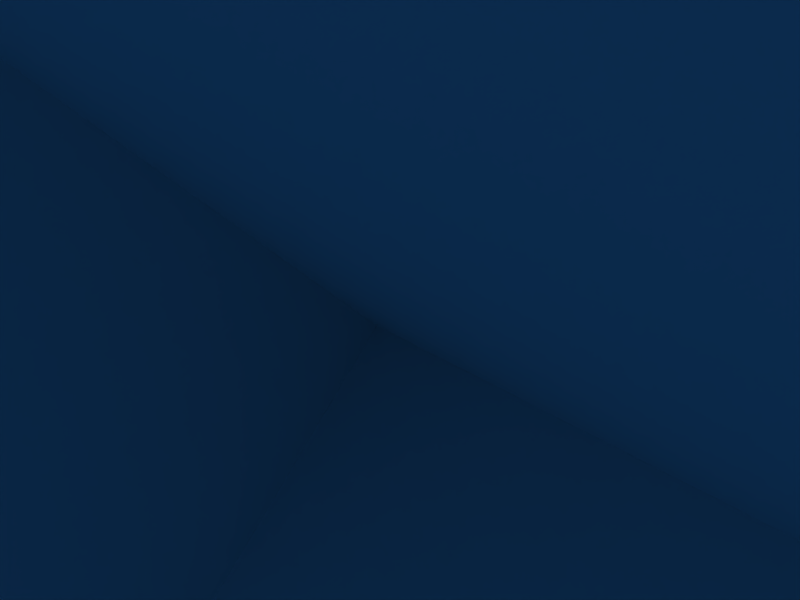 # Source: 1.blend  (saved by Blender 2.42.0; exported with 4.5.12 LTS)
import bpy
from mathutils import Matrix  # noqa: F401  (used for matrix-valued properties, if any)

bpy.ops.wm.read_factory_settings(use_empty=True)
scene = bpy.context.scene
scene.name = 'Scene'

# ---- collections
col_collection_1 = bpy.data.collections.new('Collection 1'); scene.collection.children.link(col_collection_1)
col_collection_1.hide_render = True
col_collection_1.hide_viewport = True
col_collection_2 = bpy.data.collections.new('Collection 2'); scene.collection.children.link(col_collection_2)

# ---- world
world_world = bpy.data.worlds.new('World'); scene.world = world_world
world_world.color = (0.05656, 0.2208, 0.4)
world_world.use_sun_shadow = False
world_world.sun_shadow_jitter_overblur = 0.0
world_world.cycles.sampling_method = 'MANUAL'
world_world.cycles.sample_map_resolution = 256

# ---- cameras
cam_camera = bpy.data.cameras.new('Camera')
cam_camera.passepartout_alpha = 0.2
cam_camera.clip_end = 100.0
cam_camera.lens = 35.0
cam_camera.ortho_scale = 7.314
cam_camera.show_passepartout = False
cam_camera.show_safe_areas = True
cam_camera.dof.focus_distance = 0.0
cam_camera.dof.aperture_fstop = 128.0

# ---- lights
light_spot = bpy.data.lights.new('Spot', 'POINT')
light_spot.transmission_factor = 0.0
light_spot.cutoff_distance = 30.0
light_spot.energy = 100.0
light_spot.shadow_buffer_clip_start = 1.001
light_spot.shadow_soft_size = 1.0
light_spot.shadow_maximum_resolution = 0.006
light_spot.use_absolute_resolution = True
light_spot.cycles.use_multiple_importance_sampling = False

# ---- meshes
me_muzzley = bpy.data.meshes.new('muzzley')
me_muzzley.from_pydata([(1.0, 1.0, 4.127e-08), (1.0, -1.0, -4.127e-08), (-1.0, -1.0, -4.127e-08), (-1.0, 1.0, 4.127e-08), (2.22e-16, 1.0, -1.175), (-2.22e-16, -1.0, -1.175), (-2.22e-16, -1.0, 3.866), (2.22e-16, 1.0, 3.866), (1.0, -1.477e-07, 3.866), (-1.0, -6.031e-08, 3.866), (-1.0, 1.477e-07, -1.175), (1.0, 6.031e-08, -1.175)], [], [(0, 3, 2, 1), (6, 5, 4, 7), (9, 10, 11, 8)])
_uv = me_muzzley.uv_layers.new(name='UVMap')
_uv.uv.foreach_set('vector', [0.01536, 0.4236, 0.5746, 0.4236, 0.5746, 0.9828, 0.01536, 0.9828, 0.99, 0.3988, 0.01, 0.3988, 0.01, 0.01, 0.99, 0.01, 0.99, 0.3988, 0.01, 0.3988, 0.01, 0.01, 0.99, 0.01])
_ca = me_muzzley.color_attributes.new('Col', 'BYTE_COLOR', 'CORNER')
_ca.data.foreach_set('color', [1.0, 1.0, 1.0, 1.0, 1.0, 1.0, 1.0, 1.0, 1.0, 1.0, 1.0, 1.0, 1.0, 1.0, 1.0, 1.0, 1.0, 1.0, 1.0, 1.0, 1.0, 1.0, 1.0, 1.0, 1.0, 1.0, 1.0, 1.0, 1.0, 1.0, 1.0, 1.0, 1.0, 1.0, 1.0, 1.0, 1.0, 1.0, 1.0, 1.0, 1.0, 1.0, 1.0, 1.0, 1.0, 1.0, 1.0, 1.0])
me_muzzley.use_remesh_preserve_volume = False
me_muzzley.use_remesh_preserve_attributes = False
me_muzzley.use_mirror_vertex_groups = False
me_muzzley.update()
me_muzzley_001 = bpy.data.meshes.new('muzzley.001')
me_muzzley_001.from_pydata([(1.414, 3.012e-09, 5.96e-08), (-1.654e-08, -1.414, -5.96e-08), (-1.414, 2.559e-07, 5.96e-08), (4.892e-07, 1.414, 1.788e-07), (0.7071, 0.7071, -1.175), (-0.7071, -0.7071, -1.175), (-0.7071, -0.7071, 3.866), (0.7071, 0.7071, 3.866), (0.7071, -0.7071, 3.866), (-0.7071, 0.7071, 3.866), (-0.7071, 0.7071, -1.175), (0.7071, -0.7071, -1.175)], [], [(0, 3, 2, 1), (6, 5, 4, 7), (9, 10, 11, 8)])
_uv = me_muzzley_001.uv_layers.new(name='UVMap')
_uv.uv.foreach_set('vector', [0.01536, 0.4236, 0.5746, 0.4236, 0.5746, 0.9828, 0.01536, 0.9828, 0.99, 0.3988, 0.01, 0.3988, 0.01, 0.01, 0.99, 0.01, 0.99, 0.3988, 0.01, 0.3988, 0.01, 0.01, 0.99, 0.01])
_ca = me_muzzley_001.color_attributes.new('Col', 'BYTE_COLOR', 'CORNER')
_ca.data.foreach_set('color', [1.0, 1.0, 1.0, 1.0, 1.0, 1.0, 1.0, 1.0, 1.0, 1.0, 1.0, 1.0, 1.0, 1.0, 1.0, 1.0, 1.0, 1.0, 1.0, 1.0, 1.0, 1.0, 1.0, 1.0, 1.0, 1.0, 1.0, 1.0, 1.0, 1.0, 1.0, 1.0, 1.0, 1.0, 1.0, 1.0, 1.0, 1.0, 1.0, 1.0, 1.0, 1.0, 1.0, 1.0, 1.0, 1.0, 1.0, 1.0])
me_muzzley_001.use_remesh_preserve_volume = False
me_muzzley_001.use_remesh_preserve_attributes = False
me_muzzley_001.use_mirror_vertex_groups = False
me_muzzley_001.update()

# ---- objects
ob_plane = bpy.data.objects.new('Plane', me_muzzley)
ob_lamp = bpy.data.objects.new('Lamp', light_spot)
ob_camera = bpy.data.objects.new('Camera', cam_camera)
ob_plane_001 = bpy.data.objects.new('Plane.001', me_muzzley_001)

# ---- transforms, parenting, visibility, modifiers, constraints
ob_plane.location = (0.0, 0.0, 0.0)
ob_plane.rotation_euler = (1.571, -0.0, 1.571)
ob_plane.scale = (8.391, 8.391, 8.391)
ob_plane.lock_rotations_4d = False
ob_plane.empty_display_type = 'ARROWS'
ob_plane.color = (0.0, 0.0, 0.0, 1.0)
ob_plane.lineart.crease_threshold = 0.0
ob_lamp.location = (4.076, 1.005, 5.904)
ob_lamp.rotation_euler = (0.6503, 0.05522, 1.866)
ob_lamp.lock_rotations_4d = False
ob_lamp.empty_display_type = 'ARROWS'
ob_lamp.color = (0.0, 0.0, 0.0, 0.0)
ob_lamp.lineart.crease_threshold = 0.0
ob_camera.location = (7.481, -6.508, 5.344)
ob_camera.rotation_euler = (1.109, 0.01082, 0.8149)
ob_camera.lock_rotations_4d = False
ob_camera.empty_display_type = 'ARROWS'
ob_camera.color = (0.0, 0.0, 0.0, 0.0)
ob_camera.display_type = 'WIRE'
ob_camera.lineart.crease_threshold = 0.0
ob_plane_001.location = (0.0, 0.0, 0.0)
ob_plane_001.rotation_euler = (1.571, -0.0, 1.571)
ob_plane_001.scale = (8.391, 8.391, 8.391)
ob_plane_001.lock_rotations_4d = False
ob_plane_001.empty_display_type = 'ARROWS'
ob_plane_001.color = (0.0, 0.0, 0.0, 1.0)
ob_plane_001.lineart.crease_threshold = 0.0

# ---- collection membership
col_collection_1.objects.link(ob_plane)
col_collection_1.objects.link(ob_lamp)
col_collection_1.objects.link(ob_camera)
col_collection_2.objects.link(ob_plane_001)

# ---- scene / render settings (as saved in the file)
scene.camera = ob_camera
scene.frame_start = 1; scene.frame_end = 250; scene.frame_set(1)
scene.render.engine = 'BLENDER_EEVEE_NEXT'
scene.render.image_settings.color_mode = 'RGB'
scene.render.image_settings.compression = 90
scene.render.resolution_x = 800
scene.render.resolution_y = 600
scene.render.pixel_aspect_x = 100.0
scene.render.pixel_aspect_y = 100.0
scene.render.fps = 25
scene.render.dither_intensity = 0.0
scene.render.use_compositing = False
scene.render.use_sequencer = False
scene.render.bake_bias = 0.0
scene.render.use_stamp_time = False
scene.render.use_stamp_date = False
scene.render.use_stamp_frame = False
scene.render.use_stamp_camera = False
scene.render.use_stamp_scene = False
scene.render.use_stamp_filename = False
scene.render.use_stamp_render_time = False
scene.render.stamp_font_size = 0
scene.cycles.use_denoising = False
scene.cycles.samples = 10
scene.cycles.sampling_pattern = 'TABULATED_SOBOL'
scene.cycles.light_sampling_threshold = 0.0
scene.cycles.use_adaptive_sampling = False
scene.cycles.use_light_tree = False
scene.cycles.blur_glossy = 0.0
scene.cycles.volume_bounces = 1
scene.cycles.pixel_filter_type = 'GAUSSIAN'
scene.cycles.sample_clamp_indirect = 0.0
scene.view_settings.view_transform = 'Raw'
bpy.context.view_layer.update()
